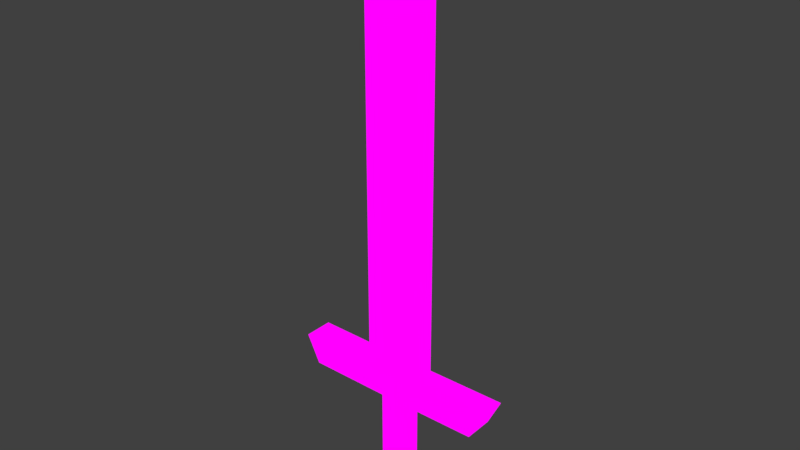 # Source: sword.blend  (saved by Blender 2.79.0; exported with 4.5.12 LTS)
import bpy
from mathutils import Matrix  # noqa: F401  (used for matrix-valued properties, if any)

bpy.ops.wm.read_factory_settings(use_empty=True)
scene = bpy.context.scene
scene.name = 'Scene'

# ---- collections
col_collection_1 = bpy.data.collections.new('Collection 1'); scene.collection.children.link(col_collection_1)

# ---- images (referenced by path relative to the original .blend; pixels are not part of the script)
import os
ASSET_DIR = os.environ.get("B2B_ASSET_DIR", "")  # directory of the original .blend (textures are referenced by path, not embedded)
HERE = os.path.dirname(os.path.abspath(__file__))  # packed textures are extracted next to this script under _unpacked/

def load_image(name, relpath, width, height, colorspace="sRGB"):
    """Load a texture the original file referenced (path relative to the .blend, or extracted next to this script)."""
    p = next((c for c in (os.path.join(HERE, relpath), os.path.join(ASSET_DIR, relpath)) if relpath and os.path.exists(c)), "")
    if p:
        img = bpy.data.images.load(p, check_existing=True)
        img.name = name
    else:  # same state as the original file: an image datablock whose file is absent (Cycles renders it pink)
        img = bpy.data.images.new(name, width, height)
        img.source = "FILE"
        img.filepath = "//" + (relpath or name)
    img.colorspace_settings.name = colorspace
    return img
img_metaltexture_png = load_image('MetalTexture.png', 'MetalTexture.png', 1024, 1024, 'sRGB')

# ---- materials (node trees are filled in below, after node groups)
mat_metal = bpy.data.materials.new('Metal')
mat_metal.alpha_threshold = 0.0
mat_metal.roughness = 0.5
mat_metal.line_color = (0.0, 0.0, 0.0, 1.0)

# ---- material node trees
mat_metal.use_nodes = True; mat_metal.node_tree.nodes.clear()
_N = mat_metal.node_tree.nodes; _L = mat_metal.node_tree.links
n0 = _N.new('ShaderNodeOutputMaterial'); n0.name = 'Material Output'; n0.location = (300, 300)
n1 = _N.new('ShaderNodeTexImage'); n1.name = 'Image Texture'; n1.location = (4, 330)
n1.width = 140
n1.image = img_metaltexture_png
_L.new(n1.outputs[0], n0.inputs[0])
n0.is_active_output = True

# ---- world
world_world = bpy.data.worlds.new('World'); scene.world = world_world
world_world.color = (0.05088, 0.05088, 0.05088)
world_world.use_sun_shadow = False
world_world.sun_shadow_jitter_overblur = 0.0
world_world.cycles.sampling_method = 'MANUAL'

# ---- meshes
me_cube = bpy.data.meshes.new('Cube')
me_cube.from_pydata([(0.0935, -0.1389, -0.263), (0.2422, -0.1389, 3.747), (0.0935, -5.96e-08, -0.263), (0.0, -0.1389, -0.263), (0.2422, -0.1389, 0.0), (0.2422, -5.364e-07, 3.747), (-5.364e-07, -0.1389, 3.747), (-2.98e-07, -0.1389, 0.0), (0.2422, -2.98e-07, 0.0), (-1.49e-07, -1.788e-07, 3.747), (5.96e-08, 1.192e-07, -0.263), (0.1909, -0.1389, 3.961), (0.1909, -5.364e-07, 3.961), (-5.364e-07, -0.1389, 3.961), (-1.49e-07, -1.788e-07, 3.961), (0.1349, -0.1389, 4.065), (0.1349, -5.364e-07, 4.065), (-5.364e-07, -0.1389, 4.065), (-1.49e-07, -1.788e-07, 4.065), (0.01893, -0.1389, 4.154), (0.01893, -5.364e-07, 4.154), (-5.364e-07, -0.1389, 4.154), (-1.49e-07, -1.788e-07, 4.154), (0.8863, -0.1389, -0.2568), (0.8863, -6.044e-08, -0.2568), (1.016, -0.1389, 0.006194), (1.016, -2.989e-07, 0.006194), (0.0935, -0.1389, -1.254), (0.0935, -5.96e-08, -1.254), (0.0, -0.1389, -1.254), (5.96e-08, 1.192e-07, -1.254), (0.0935, -0.1389, -1.254), (0.0935, -5.96e-08, -1.254), (0.0, -0.1389, -1.254), (5.96e-08, 1.192e-07, -1.254)], [], [(8, 5, 1, 4), (0, 4, 7, 3), (4, 1, 6, 7), (0, 2, 24, 23), (1, 5, 12, 11), (14, 13, 17, 18), (5, 9, 14, 12), (6, 1, 11, 13), (9, 6, 13, 14), (15, 16, 20, 19), (11, 12, 16, 15), (12, 14, 18, 16), (13, 11, 15, 17), (20, 22, 21, 19), (16, 18, 22, 20), (17, 15, 19, 21), (18, 17, 21, 22), (24, 26, 25, 23), (8, 4, 25, 26), (2, 8, 26, 24), (4, 0, 23, 25), (3, 10, 30, 29), (10, 2, 28, 30), (0, 3, 29, 27), (2, 0, 27, 28), (28, 27, 31, 32), (32, 31, 33, 34), (27, 29, 33, 31), (30, 28, 32, 34), (29, 30, 34, 33)])
_uv = me_cube.uv_layers.new(name='UVMap')
_uv.uv.foreach_set('vector', [0.63, 6.888e-10, 0.63, 0.6849, 0.5542, 0.6849, 0.5542, 0.0, 0.5033, 0.8168, 0.4222, 0.7681, 0.5542, 0.7681, 0.5542, 0.8168, 0.4222, 0.7681, 0.4222, 0.07531, 0.5542, 0.07531, 0.5542, 0.7681, 0.7057, 0.3176, 0.63, 0.3176, 0.63, 0.171, 0.7057, 0.171, 0.5542, 0.6849, 0.63, 0.6849, 0.63, 0.7225, 0.5542, 0.7225, 0.7165, 0.2981, 0.7922, 0.2981, 0.7922, 0.3174, 0.7165, 0.3174, 0.7165, 0.1832, 0.8485, 0.1832, 0.8485, 0.2228, 0.7445, 0.2228, 0.5542, 0.07531, 0.4222, 0.07531, 0.4502, 0.03573, 0.5542, 0.03573, 0.7165, 0.2585, 0.7922, 0.2585, 0.7922, 0.2981, 0.7165, 0.2981, 0.9976, 0.2349, 0.9976, 0.2606, 0.9346, 0.2606, 0.9346, 0.2349, 0.5542, 0.7225, 0.63, 0.7225, 0.63, 0.74, 0.5542, 0.74, 0.7445, 0.2228, 0.8485, 0.2228, 0.8485, 0.2421, 0.775, 0.2421, 0.5542, 0.03573, 0.4502, 0.03573, 0.4807, 0.01649, 0.5542, 0.01649, 0.9346, 0.2606, 0.9243, 0.2606, 0.9243, 0.2349, 0.9346, 0.2349, 0.775, 0.2421, 0.8485, 0.2421, 0.8485, 0.2585, 0.8382, 0.2585, 0.5542, 0.01649, 0.4807, 0.01649, 0.5439, 1.763e-07, 0.5542, 0.0, 0.7165, 0.3174, 0.7922, 0.3174, 0.7922, 0.3339, 0.7165, 0.3339, 0.9243, 0.2349, 0.9243, 0.1832, 1.0, 0.1832, 1.0, 0.2349, 0.9243, 0.3243, 0.8485, 0.3243, 0.8485, 0.1811, 0.9243, 0.1811, 0.6301, 0.0, 0.7728, 0.02787, 0.7728, 0.171, 0.63, 0.1466, 0.4222, 0.7681, 0.5033, 0.8168, 0.07093, 0.8156, 0.0, 0.767, 0.8485, 0.1832, 0.7728, 0.1832, 0.7728, 2.204e-08, 0.8485, 0.0, 0.9243, 0.0, 0.9753, 0.0, 0.9753, 0.1832, 0.9243, 0.1832, 0.5033, 0.8168, 0.5542, 0.8168, 0.5542, 1.0, 0.5033, 1.0, 0.9243, 0.1811, 0.8485, 0.1811, 0.8485, 2.204e-08, 0.9243, 0.0, 0.0, 0.0, 0.0, 0.0, 0.0, 0.0, 0.0, 0.0, 0.7922, 0.2842, 0.7922, 0.2585, 0.8432, 0.2585, 0.8432, 0.2842, 0.0, 0.0, 0.0, 0.0, 0.0, 0.0, 0.0, 0.0, 0.0, 0.0, 0.0, 0.0, 0.0, 0.0, 0.0, 0.0, 0.0, 0.0, 0.0, 0.0, 0.0, 0.0, 0.0, 0.0])
me_cube.materials.append(mat_metal)
me_cube.use_remesh_preserve_volume = False
me_cube.use_remesh_preserve_attributes = False
me_cube.use_mirror_vertex_groups = False
me_cube.use_paint_bone_selection = False
me_cube.use_paint_mask = True
me_cube.update()

# ---- objects
ob_cube = bpy.data.objects.new('Cube', me_cube)

# ---- transforms, parenting, visibility, modifiers, constraints
ob_cube.location = (0.0, 0.0, 0.0)
ob_cube.lock_rotations_4d = False
ob_cube.empty_display_type = 'ARROWS'
ob_cube.lineart.crease_threshold = 0.0
_m = ob_cube.modifiers.new('Mirror', 'MIRROR')
_m.use_axis = (True, True, False)
_m.use_clip = True

# ---- collection membership
col_collection_1.objects.link(ob_cube)

# ---- scene / render settings (as saved in the file)
scene.frame_start = 1; scene.frame_end = 250; scene.frame_set(1)
scene.render.engine = 'CYCLES'
scene.render.resolution_percentage = 50
scene.render.dither_intensity = 0.0
scene.cycles.use_denoising = False
scene.cycles.samples = 128
scene.cycles.sampling_pattern = 'TABULATED_SOBOL'
scene.cycles.use_adaptive_sampling = False
scene.cycles.use_light_tree = False
scene.cycles.blur_glossy = 0.0
scene.cycles.sample_clamp_indirect = 0.0
scene.view_settings.view_transform = 'Standard'
bpy.context.view_layer.update()

# ---- added for rendering (the .blend has no active camera and no usable light): camera, sun
cam_auto = bpy.data.cameras.new('AutoCamera')
cam_auto.lens = 50.0
cam_auto.sensor_width = 36.0
cam_auto.clip_end = 1000.0
ob_auto_camera = bpy.data.objects.new('AutoCamera', cam_auto)
scene.collection.objects.link(ob_auto_camera)
ob_auto_camera.location = (5.35175, -6.4221, 5.73157)
ob_auto_camera.rotation_euler = (1.09748, -7.21219e-08, 0.694738)
scene.camera = ob_auto_camera
light_auto_sun = bpy.data.lights.new('AutoSun', 'SUN')
light_auto_sun.energy = 3.0
light_auto_sun.angle = 0.0523599
ob_auto_sun = bpy.data.objects.new('AutoSun', light_auto_sun)
scene.collection.objects.link(ob_auto_sun)
ob_auto_sun.rotation_euler = (0.872665, 0.174533, 0.523599)
bpy.context.view_layer.update()
